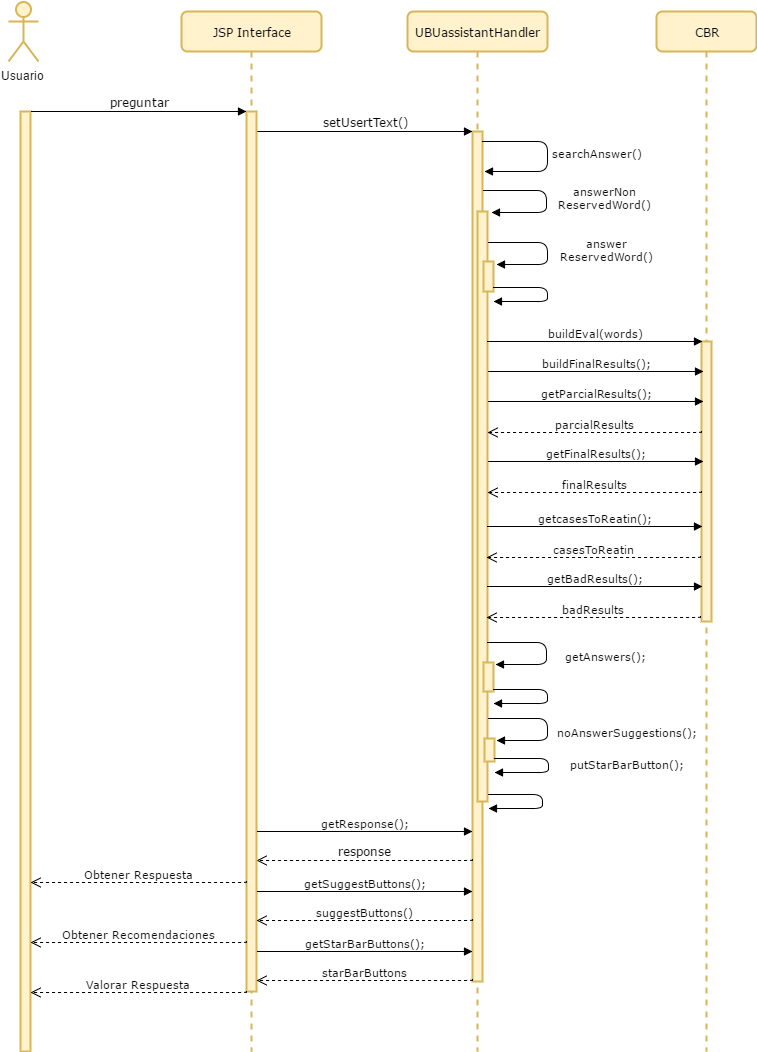

The diagram above was exported from draw.io. Its source (the exported page's mxGraphModel, read from the mxfile embedded in the PNG):
<mxGraphModel dx="1972" dy="384" grid="1" gridSize="10" guides="1" tooltips="1" connect="1" arrows="1" fold="1" page="1" pageScale="1" pageWidth="1100" pageHeight="850" background="#ffffff" math="0" shadow="0">
  <root>
    <mxCell id="0" />
    <mxCell id="1" parent="0" />
    <mxCell id="7baba1c4bc27f4b0-2" value="CBR" style="shape=umlLifeline;perimeter=lifelinePerimeter;whiteSpace=wrap;html=1;container=1;collapsible=0;recursiveResize=0;outlineConnect=0;rounded=1;shadow=0;comic=0;labelBackgroundColor=none;strokeColor=#d6b656;strokeWidth=2;fillColor=#fff2cc;fontFamily=Verdana;fontSize=12;fontColor=#000000;align=center;" parent="1" vertex="1">
      <mxGeometry x="329" y="80" width="100" height="1040" as="geometry" />
    </mxCell>
    <mxCell id="7baba1c4bc27f4b0-10" value="" style="html=1;points=[];perimeter=orthogonalPerimeter;rounded=0;shadow=0;comic=0;labelBackgroundColor=none;strokeColor=#d6b656;strokeWidth=2;fillColor=#fff2cc;fontFamily=Verdana;fontSize=12;fontColor=#000000;align=center;" parent="7baba1c4bc27f4b0-2" vertex="1">
      <mxGeometry x="45" y="330" width="10" height="280" as="geometry" />
    </mxCell>
    <mxCell id="7baba1c4bc27f4b0-8" value="UBUassistantHandler" style="shape=umlLifeline;perimeter=lifelinePerimeter;whiteSpace=wrap;html=1;container=1;collapsible=0;recursiveResize=0;outlineConnect=0;rounded=1;shadow=0;comic=0;labelBackgroundColor=none;strokeColor=#d6b656;strokeWidth=2;fillColor=#fff2cc;fontFamily=Verdana;fontSize=12;fontColor=#000000;align=center;" parent="1" vertex="1">
      <mxGeometry x="80" y="80" width="140" height="1040" as="geometry" />
    </mxCell>
    <mxCell id="7baba1c4bc27f4b0-9" value="" style="html=1;points=[];perimeter=orthogonalPerimeter;rounded=0;shadow=0;comic=0;labelBackgroundColor=none;strokeColor=#d6b656;strokeWidth=2;fillColor=#fff2cc;fontFamily=Verdana;fontSize=12;fontColor=#000000;align=center;" parent="7baba1c4bc27f4b0-8" vertex="1">
      <mxGeometry x="65" y="120" width="10" height="850" as="geometry" />
    </mxCell>
    <mxCell id="9" value="" style="html=1;points=[];perimeter=orthogonalPerimeter;rounded=0;shadow=0;comic=0;labelBackgroundColor=none;strokeColor=#d6b656;strokeWidth=2;fillColor=#fff2cc;fontFamily=Verdana;fontSize=12;fontColor=#000000;align=center;" parent="7baba1c4bc27f4b0-8" vertex="1">
      <mxGeometry x="70" y="200" width="10" height="590" as="geometry" />
    </mxCell>
    <mxCell id="25" value="" style="html=1;points=[];perimeter=orthogonalPerimeter;rounded=0;shadow=0;comic=0;labelBackgroundColor=none;strokeColor=#d6b656;strokeWidth=2;fillColor=#fff2cc;fontFamily=Verdana;fontSize=12;fontColor=#000000;align=center;" parent="7baba1c4bc27f4b0-8" vertex="1">
      <mxGeometry x="76" y="651" width="10" height="29" as="geometry" />
    </mxCell>
    <mxCell id="7baba1c4bc27f4b0-11" value="searchAnswer()" style="html=1;verticalAlign=bottom;endArrow=block;labelBackgroundColor=#ffffff;fontFamily=Verdana;fontSize=11;edgeStyle=orthogonalEdgeStyle;elbow=vertical;" parent="1" edge="1">
      <mxGeometry x="0.2025" y="-51" relative="1" as="geometry">
        <mxPoint x="155" y="210" as="sourcePoint" />
        <mxPoint x="157" y="240" as="targetPoint" />
        <Array as="points">
          <mxPoint x="220" y="210" />
          <mxPoint x="220" y="240" />
        </Array>
        <mxPoint x="50" y="41" as="offset" />
      </mxGeometry>
    </mxCell>
    <mxCell id="2" value="" style="html=1;points=[];perimeter=orthogonalPerimeter;rounded=0;shadow=0;comic=0;labelBackgroundColor=none;strokeColor=#d6b656;strokeWidth=2;fillColor=#fff2cc;fontFamily=Verdana;fontSize=12;fontColor=#000000;align=center;" parent="1" vertex="1">
      <mxGeometry x="-307" y="180" width="10" height="940" as="geometry" />
    </mxCell>
    <mxCell id="3" value="Usuario" style="shape=umlActor;verticalLabelPosition=bottom;labelBackgroundColor=#ffffff;verticalAlign=top;html=1;strokeColor=#d6b656;fillColor=#fff2cc;strokeWidth=2;" parent="1" vertex="1">
      <mxGeometry x="-319" y="70" width="30" height="60" as="geometry" />
    </mxCell>
    <mxCell id="4" value="setUsertText()" style="html=1;verticalAlign=bottom;endArrow=block;entryX=0;entryY=0;labelBackgroundColor=none;fontFamily=Verdana;fontSize=12;edgeStyle=elbowEdgeStyle;elbow=vertical;" parent="1" edge="1">
      <mxGeometry relative="1" as="geometry">
        <mxPoint x="-70" y="200" as="sourcePoint" />
        <mxPoint x="145" y="200" as="targetPoint" />
      </mxGeometry>
    </mxCell>
    <mxCell id="10" value="" style="html=1;points=[];perimeter=orthogonalPerimeter;rounded=0;shadow=0;comic=0;labelBackgroundColor=none;strokeColor=#d6b656;strokeWidth=2;fillColor=#fff2cc;fontFamily=Verdana;fontSize=12;fontColor=#000000;align=center;" parent="1" vertex="1">
      <mxGeometry x="156" y="330" width="10" height="30" as="geometry" />
    </mxCell>
    <mxCell id="12" value="buildEval(words)" style="html=1;verticalAlign=bottom;endArrow=block;entryX=0;entryY=0;labelBackgroundColor=none;fontFamily=Verdana;fontSize=11;edgeStyle=elbowEdgeStyle;elbow=vertical;" parent="1" edge="1">
      <mxGeometry relative="1" as="geometry">
        <mxPoint x="160" y="410" as="sourcePoint" />
        <mxPoint x="375" y="410" as="targetPoint" />
      </mxGeometry>
    </mxCell>
    <mxCell id="13" value="buildFinalResults();" style="html=1;verticalAlign=bottom;endArrow=block;entryX=0;entryY=0;labelBackgroundColor=none;fontFamily=Verdana;fontSize=11;edgeStyle=elbowEdgeStyle;elbow=vertical;" parent="1" edge="1">
      <mxGeometry relative="1" as="geometry">
        <mxPoint x="161" y="440" as="sourcePoint" />
        <mxPoint x="376" y="440" as="targetPoint" />
      </mxGeometry>
    </mxCell>
    <mxCell id="14" value="answerNon&lt;div&gt;ReservedWord()&lt;/div&gt;" style="html=1;verticalAlign=bottom;endArrow=block;labelBackgroundColor=#ffffff;fontFamily=Verdana;fontSize=11;edgeStyle=orthogonalEdgeStyle;elbow=vertical;" parent="1" edge="1">
      <mxGeometry x="0.2317" y="-59" relative="1" as="geometry">
        <mxPoint x="156" y="259" as="sourcePoint" />
        <mxPoint x="164" y="281" as="targetPoint" />
        <Array as="points">
          <mxPoint x="219" y="259" />
          <mxPoint x="219" y="281" />
        </Array>
        <mxPoint x="59" y="59" as="offset" />
      </mxGeometry>
    </mxCell>
    <mxCell id="15" value="answer&lt;div&gt;ReservedWord()&lt;/div&gt;" style="html=1;verticalAlign=bottom;endArrow=block;labelBackgroundColor=#ffffff;fontFamily=Verdana;fontSize=11;edgeStyle=orthogonalEdgeStyle;elbow=vertical;" parent="1" edge="1">
      <mxGeometry x="0.2317" y="-59" relative="1" as="geometry">
        <mxPoint x="161" y="311" as="sourcePoint" />
        <mxPoint x="169" y="333" as="targetPoint" />
        <Array as="points">
          <mxPoint x="220" y="311" />
          <mxPoint x="220" y="333" />
        </Array>
        <mxPoint x="59" y="59" as="offset" />
      </mxGeometry>
    </mxCell>
    <mxCell id="16" value="" style="html=1;verticalAlign=bottom;endArrow=block;labelBackgroundColor=#ffffff;fontFamily=Verdana;fontSize=11;edgeStyle=orthogonalEdgeStyle;elbow=vertical;" parent="1" edge="1">
      <mxGeometry x="0.2317" y="-59" relative="1" as="geometry">
        <mxPoint x="166" y="356" as="sourcePoint" />
        <mxPoint x="166" y="370" as="targetPoint" />
        <Array as="points">
          <mxPoint x="220" y="356" />
          <mxPoint x="220" y="370" />
        </Array>
        <mxPoint x="59" y="59" as="offset" />
      </mxGeometry>
    </mxCell>
    <mxCell id="17" value="getParcialResults();" style="html=1;verticalAlign=bottom;endArrow=block;entryX=0;entryY=0;labelBackgroundColor=none;fontFamily=Verdana;fontSize=11;edgeStyle=elbowEdgeStyle;elbow=vertical;" parent="1" edge="1">
      <mxGeometry relative="1" as="geometry">
        <mxPoint x="161" y="470" as="sourcePoint" />
        <mxPoint x="376" y="470" as="targetPoint" />
      </mxGeometry>
    </mxCell>
    <mxCell id="18" value="getFinalResults();" style="html=1;verticalAlign=bottom;endArrow=block;entryX=0;entryY=0;labelBackgroundColor=none;fontFamily=Verdana;fontSize=11;edgeStyle=elbowEdgeStyle;elbow=vertical;" parent="1" edge="1">
      <mxGeometry relative="1" as="geometry">
        <mxPoint x="161" y="530" as="sourcePoint" />
        <mxPoint x="376" y="530" as="targetPoint" />
      </mxGeometry>
    </mxCell>
    <mxCell id="19" value="parcialResults" style="html=1;verticalAlign=bottom;endArrow=open;dashed=1;endSize=8;labelBackgroundColor=none;fontFamily=Verdana;fontSize=11;edgeStyle=elbowEdgeStyle;elbow=vertical;exitX=0;exitY=0.967;exitPerimeter=0;" parent="1" edge="1">
      <mxGeometry relative="1" as="geometry">
        <mxPoint x="160" y="501" as="targetPoint" />
        <Array as="points">
          <mxPoint x="338" y="501" />
        </Array>
        <mxPoint x="374" y="500" as="sourcePoint" />
      </mxGeometry>
    </mxCell>
    <mxCell id="20" value="finalResults" style="html=1;verticalAlign=bottom;endArrow=open;dashed=1;endSize=8;labelBackgroundColor=none;fontFamily=Verdana;fontSize=11;edgeStyle=elbowEdgeStyle;elbow=vertical;exitX=0;exitY=0.967;exitPerimeter=0;" parent="1" edge="1">
      <mxGeometry relative="1" as="geometry">
        <mxPoint x="160" y="561" as="targetPoint" />
        <Array as="points">
          <mxPoint x="338" y="561" />
        </Array>
        <mxPoint x="374" y="560" as="sourcePoint" />
      </mxGeometry>
    </mxCell>
    <mxCell id="21" value="getcasesToReatin();" style="html=1;verticalAlign=bottom;endArrow=block;entryX=0;entryY=0;labelBackgroundColor=none;fontFamily=Verdana;fontSize=11;edgeStyle=elbowEdgeStyle;elbow=vertical;" parent="1" edge="1">
      <mxGeometry relative="1" as="geometry">
        <mxPoint x="160" y="595" as="sourcePoint" />
        <mxPoint x="375" y="595" as="targetPoint" />
      </mxGeometry>
    </mxCell>
    <mxCell id="22" value="getBadResults();" style="html=1;verticalAlign=bottom;endArrow=block;entryX=0;entryY=0;labelBackgroundColor=none;fontFamily=Verdana;fontSize=11;edgeStyle=elbowEdgeStyle;elbow=vertical;" parent="1" edge="1">
      <mxGeometry relative="1" as="geometry">
        <mxPoint x="160" y="655" as="sourcePoint" />
        <mxPoint x="375" y="655" as="targetPoint" />
      </mxGeometry>
    </mxCell>
    <mxCell id="23" value="casesToReatin" style="html=1;verticalAlign=bottom;endArrow=open;dashed=1;endSize=8;labelBackgroundColor=none;fontFamily=Verdana;fontSize=11;edgeStyle=elbowEdgeStyle;elbow=vertical;exitX=0;exitY=0.967;exitPerimeter=0;" parent="1" edge="1">
      <mxGeometry relative="1" as="geometry">
        <mxPoint x="159" y="626" as="targetPoint" />
        <Array as="points">
          <mxPoint x="337" y="626" />
        </Array>
        <mxPoint x="373" y="625" as="sourcePoint" />
      </mxGeometry>
    </mxCell>
    <mxCell id="24" value="badResults" style="html=1;verticalAlign=bottom;endArrow=open;dashed=1;endSize=8;labelBackgroundColor=none;fontFamily=Verdana;fontSize=11;edgeStyle=elbowEdgeStyle;elbow=vertical;exitX=0;exitY=0.967;exitPerimeter=0;" parent="1" edge="1">
      <mxGeometry relative="1" as="geometry">
        <mxPoint x="159" y="686" as="targetPoint" />
        <Array as="points">
          <mxPoint x="337" y="686" />
        </Array>
        <mxPoint x="373" y="685" as="sourcePoint" />
      </mxGeometry>
    </mxCell>
    <mxCell id="26" value="getAnswers();" style="html=1;verticalAlign=bottom;endArrow=block;labelBackgroundColor=#ffffff;fontFamily=Verdana;fontSize=11;edgeStyle=orthogonalEdgeStyle;elbow=vertical;" parent="1" edge="1">
      <mxGeometry x="0.2317" y="-59" relative="1" as="geometry">
        <mxPoint x="160" y="711" as="sourcePoint" />
        <mxPoint x="168" y="733" as="targetPoint" />
        <Array as="points">
          <mxPoint x="219" y="711" />
          <mxPoint x="219" y="733" />
        </Array>
        <mxPoint x="59" y="59" as="offset" />
      </mxGeometry>
    </mxCell>
    <mxCell id="29" value="" style="html=1;verticalAlign=bottom;endArrow=block;labelBackgroundColor=#ffffff;fontFamily=Verdana;fontSize=11;edgeStyle=orthogonalEdgeStyle;elbow=vertical;" parent="1" edge="1">
      <mxGeometry x="0.2317" y="-59" relative="1" as="geometry">
        <mxPoint x="166" y="758" as="sourcePoint" />
        <mxPoint x="166" y="772" as="targetPoint" />
        <Array as="points">
          <mxPoint x="220" y="758" />
          <mxPoint x="220" y="772" />
        </Array>
        <mxPoint x="59" y="59" as="offset" />
      </mxGeometry>
    </mxCell>
    <mxCell id="30" value="" style="html=1;points=[];perimeter=orthogonalPerimeter;rounded=0;shadow=0;comic=0;labelBackgroundColor=none;strokeColor=#d6b656;strokeWidth=2;fillColor=#fff2cc;fontFamily=Verdana;fontSize=12;fontColor=#000000;align=center;" parent="1" vertex="1">
      <mxGeometry x="157" y="807" width="10" height="23" as="geometry" />
    </mxCell>
    <mxCell id="31" value="noAnswerSuggestions();" style="html=1;verticalAlign=bottom;endArrow=block;labelBackgroundColor=#ffffff;fontFamily=Verdana;fontSize=11;edgeStyle=orthogonalEdgeStyle;elbow=vertical;" parent="1" edge="1">
      <mxGeometry x="0.2273" y="-80" relative="1" as="geometry">
        <mxPoint x="161" y="787" as="sourcePoint" />
        <mxPoint x="169" y="809" as="targetPoint" />
        <Array as="points">
          <mxPoint x="220" y="787" />
          <mxPoint x="220" y="809" />
        </Array>
        <mxPoint x="80" y="80" as="offset" />
      </mxGeometry>
    </mxCell>
    <mxCell id="32" value="response" style="html=1;verticalAlign=bottom;endArrow=open;dashed=1;endSize=8;labelBackgroundColor=none;fontFamily=Verdana;fontSize=12;edgeStyle=elbowEdgeStyle;elbow=vertical;exitX=0;exitY=0.967;exitPerimeter=0;" parent="1" edge="1">
      <mxGeometry relative="1" as="geometry">
        <mxPoint x="-71" y="929" as="targetPoint" />
        <Array as="points">
          <mxPoint x="79" y="929" />
          <mxPoint x="109" y="929" />
        </Array>
        <mxPoint x="145" y="928" as="sourcePoint" />
      </mxGeometry>
    </mxCell>
    <mxCell id="33" value="JSP Interface" style="shape=umlLifeline;perimeter=lifelinePerimeter;whiteSpace=wrap;html=1;container=1;collapsible=0;recursiveResize=0;outlineConnect=0;rounded=1;shadow=0;comic=0;labelBackgroundColor=none;strokeColor=#d6b656;strokeWidth=2;fillColor=#fff2cc;fontFamily=Verdana;fontSize=12;fontColor=#000000;align=center;" parent="1" vertex="1">
      <mxGeometry x="-146" y="80" width="140" height="1040" as="geometry" />
    </mxCell>
    <mxCell id="34" value="" style="html=1;points=[];perimeter=orthogonalPerimeter;rounded=0;shadow=0;comic=0;labelBackgroundColor=none;strokeColor=#d6b656;strokeWidth=2;fillColor=#fff2cc;fontFamily=Verdana;fontSize=12;fontColor=#000000;align=center;" parent="33" vertex="1">
      <mxGeometry x="65" y="100" width="10" height="880" as="geometry" />
    </mxCell>
    <mxCell id="37" value="preguntar" style="html=1;verticalAlign=bottom;endArrow=block;entryX=0;entryY=0;labelBackgroundColor=none;fontFamily=Verdana;fontSize=12;edgeStyle=elbowEdgeStyle;elbow=vertical;" parent="1" edge="1">
      <mxGeometry relative="1" as="geometry">
        <mxPoint x="-296" y="180" as="sourcePoint" />
        <mxPoint x="-81" y="180" as="targetPoint" />
      </mxGeometry>
    </mxCell>
    <mxCell id="38" value="putStarBarButton();" style="html=1;verticalAlign=bottom;endArrow=block;labelBackgroundColor=#ffffff;fontFamily=Verdana;fontSize=11;edgeStyle=orthogonalEdgeStyle;elbow=vertical;" parent="1" edge="1">
      <mxGeometry x="0.1148" y="-79" relative="1" as="geometry">
        <mxPoint x="167" y="827" as="sourcePoint" />
        <mxPoint x="167" y="841" as="targetPoint" />
        <Array as="points">
          <mxPoint x="221" y="827" />
          <mxPoint x="221" y="841" />
        </Array>
        <mxPoint x="79" y="79" as="offset" />
      </mxGeometry>
    </mxCell>
    <mxCell id="39" value="" style="html=1;verticalAlign=bottom;endArrow=block;labelBackgroundColor=#ffffff;fontFamily=Verdana;fontSize=11;edgeStyle=orthogonalEdgeStyle;elbow=vertical;" parent="1" edge="1">
      <mxGeometry x="0.2317" y="-59" relative="1" as="geometry">
        <mxPoint x="161" y="863" as="sourcePoint" />
        <mxPoint x="161" y="877" as="targetPoint" />
        <Array as="points">
          <mxPoint x="215" y="863" />
          <mxPoint x="215" y="877" />
        </Array>
        <mxPoint x="59" y="59" as="offset" />
      </mxGeometry>
    </mxCell>
    <mxCell id="40" value="getResponse();" style="html=1;verticalAlign=bottom;endArrow=block;entryX=0;entryY=0;labelBackgroundColor=none;fontFamily=Verdana;fontSize=11;edgeStyle=elbowEdgeStyle;elbow=vertical;" parent="1" edge="1">
      <mxGeometry relative="1" as="geometry">
        <mxPoint x="-70" y="900" as="sourcePoint" />
        <mxPoint x="145" y="900" as="targetPoint" />
      </mxGeometry>
    </mxCell>
    <mxCell id="41" value="suggestButtons()" style="html=1;verticalAlign=bottom;endArrow=open;dashed=1;endSize=8;labelBackgroundColor=none;fontFamily=Verdana;fontSize=11;edgeStyle=elbowEdgeStyle;elbow=vertical;exitX=0;exitY=0.967;exitPerimeter=0;" parent="1" edge="1">
      <mxGeometry relative="1" as="geometry">
        <mxPoint x="-71" y="989" as="targetPoint" />
        <Array as="points">
          <mxPoint x="79" y="989" />
          <mxPoint x="109" y="989" />
        </Array>
        <mxPoint x="145" y="988" as="sourcePoint" />
      </mxGeometry>
    </mxCell>
    <mxCell id="42" value="getSuggestButtons();" style="html=1;verticalAlign=bottom;endArrow=block;entryX=0;entryY=0;labelBackgroundColor=none;fontFamily=Verdana;fontSize=11;edgeStyle=elbowEdgeStyle;elbow=vertical;" parent="1" edge="1">
      <mxGeometry relative="1" as="geometry">
        <mxPoint x="-70" y="960" as="sourcePoint" />
        <mxPoint x="145" y="960" as="targetPoint" />
      </mxGeometry>
    </mxCell>
    <mxCell id="43" value="starBarButtons" style="html=1;verticalAlign=bottom;endArrow=open;dashed=1;endSize=8;labelBackgroundColor=none;fontFamily=Verdana;fontSize=11;edgeStyle=elbowEdgeStyle;elbow=vertical;exitX=0;exitY=0.967;exitPerimeter=0;" parent="1" edge="1">
      <mxGeometry relative="1" as="geometry">
        <mxPoint x="-71" y="1049" as="targetPoint" />
        <Array as="points">
          <mxPoint x="79" y="1049" />
          <mxPoint x="109" y="1049" />
        </Array>
        <mxPoint x="145" y="1048" as="sourcePoint" />
      </mxGeometry>
    </mxCell>
    <mxCell id="44" value="getStarBarButtons();" style="html=1;verticalAlign=bottom;endArrow=block;entryX=0;entryY=0;labelBackgroundColor=none;fontFamily=Verdana;fontSize=11;edgeStyle=elbowEdgeStyle;elbow=vertical;" parent="1" edge="1">
      <mxGeometry relative="1" as="geometry">
        <mxPoint x="-70" y="1020" as="sourcePoint" />
        <mxPoint x="145" y="1020" as="targetPoint" />
      </mxGeometry>
    </mxCell>
    <mxCell id="45" value="Obtener Respuesta" style="html=1;verticalAlign=bottom;endArrow=open;dashed=1;endSize=8;labelBackgroundColor=none;fontFamily=Verdana;fontSize=11;edgeStyle=elbowEdgeStyle;elbow=vertical;exitX=0;exitY=0.967;exitPerimeter=0;" parent="1" edge="1">
      <mxGeometry relative="1" as="geometry">
        <mxPoint x="-297" y="951" as="targetPoint" />
        <Array as="points">
          <mxPoint x="-147" y="951" />
          <mxPoint x="-117" y="951" />
        </Array>
        <mxPoint x="-81" y="950" as="sourcePoint" />
      </mxGeometry>
    </mxCell>
    <mxCell id="47" value="Obtener Recomendaciones" style="html=1;verticalAlign=bottom;endArrow=open;dashed=1;endSize=8;labelBackgroundColor=none;fontFamily=Verdana;fontSize=11;edgeStyle=elbowEdgeStyle;elbow=vertical;exitX=0;exitY=0.967;exitPerimeter=0;" parent="1" edge="1">
      <mxGeometry relative="1" as="geometry">
        <mxPoint x="-297" y="1011" as="targetPoint" />
        <Array as="points">
          <mxPoint x="-147" y="1011" />
          <mxPoint x="-117" y="1011" />
        </Array>
        <mxPoint x="-81" y="1010" as="sourcePoint" />
      </mxGeometry>
    </mxCell>
    <mxCell id="48" value="Valorar Respuesta" style="html=1;verticalAlign=bottom;endArrow=open;dashed=1;endSize=8;labelBackgroundColor=none;fontFamily=Verdana;fontSize=11;edgeStyle=elbowEdgeStyle;elbow=vertical;exitX=0;exitY=0.967;exitPerimeter=0;" parent="1" edge="1">
      <mxGeometry relative="1" as="geometry">
        <mxPoint x="-297" y="1061" as="targetPoint" />
        <Array as="points">
          <mxPoint x="-147" y="1061" />
          <mxPoint x="-117" y="1061" />
        </Array>
        <mxPoint x="-81" y="1060" as="sourcePoint" />
      </mxGeometry>
    </mxCell>
  </root>
</mxGraphModel>